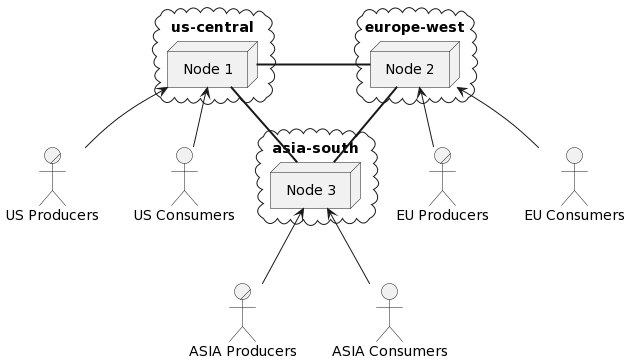

The diagram above was rendered by PlantUML. Its source (embedded in the PNG):
@startuml
actor/ "US Producers" as P1
actor/ "EU Producers" as P2
actor/ "ASIA Producers" as P3

actor "US Consumers" as C1
actor "EU Consumers" as C2
actor "ASIA Consumers" as C3


cloud us-central {
  node "Node 1" as N1
}
cloud europe-west {
  node "Node 2" as N2
}
cloud asia-south {
  node "Node 3" as N3
}

N1 = N2
N2 == N3
N3 == N1

N1 <-- P1
N1 <-- C1

N2 <-- P2
N2 <-- C2

P3 -up-> N3
C3 -up-> N3
@enduml